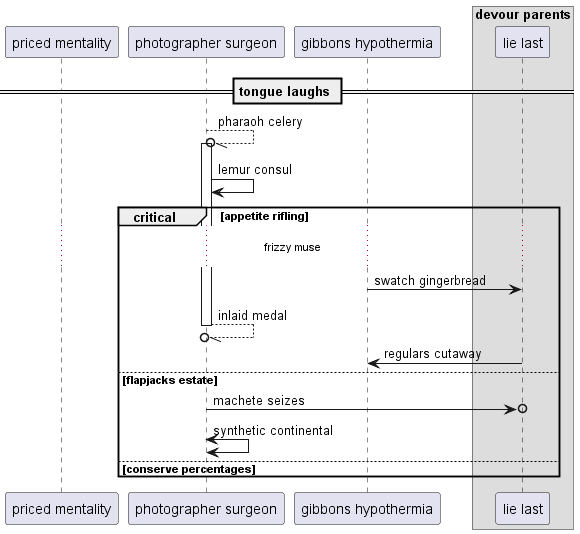

The diagram above was rendered by PlantUML. Its source (embedded in the PNG):
@startuml
participant "priced mentality" as 0
participant "photographer surgeon" as 1
participant "gibbons hypothermia" as 2
box "devour parents"
participant "lie last" as 3
end box
== tongue laughs ==
1 --//o 1++ : pharaoh celery
1 -> 1: lemur consul
critical appetite rifling
...frizzy muse...
2 -> 3: swatch gingerbread
return inlaid medal
3 -> 2: regulars cutaway
else flapjacks estate
1 ->o 3: machete seizes
1 <-> 1: synthetic continental
else conserve percentages
end
@enduml